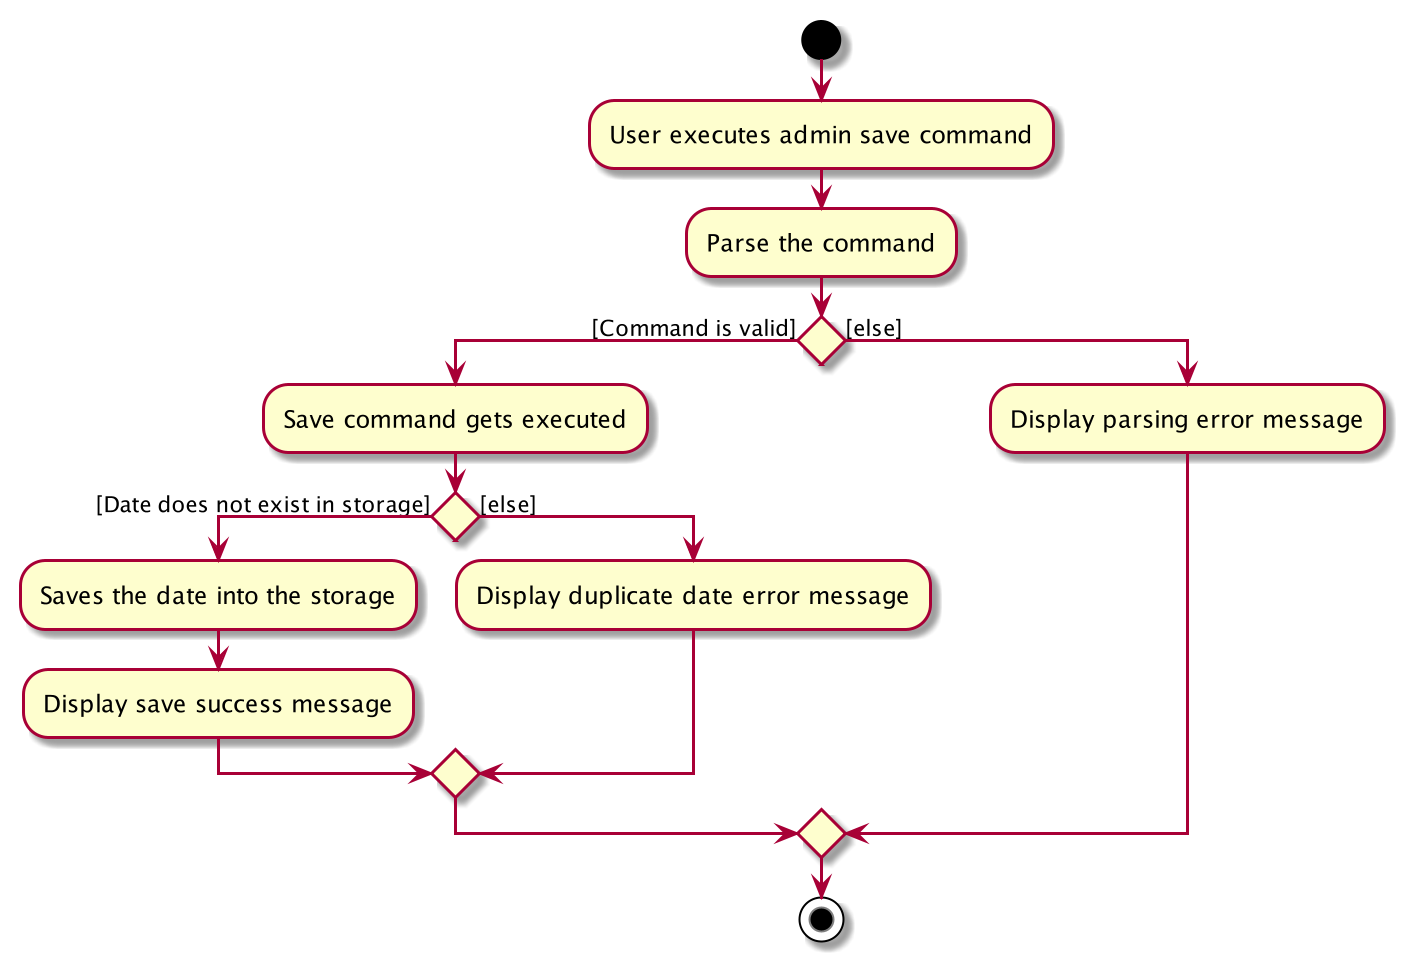

The diagram above was rendered by PlantUML. Its source (embedded in the PNG):
@startuml
start
:User executes admin save command;
:Parse the command;
if () then ([Command is valid])
    :Save command gets executed;


    if () then ([Date does not exist in storage])
        :Saves the date into the storage;
        :Display save success message;

    else ([else])
        :Display duplicate date error message;
    endif
else ([else])
    :Display parsing error message;

endif
stop
@enduml